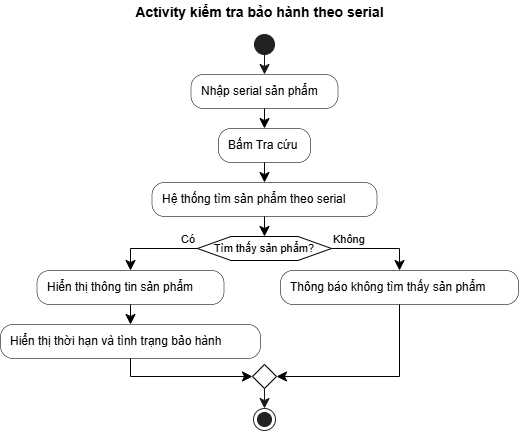

The diagram above was exported from draw.io. Its source (the exported page's mxGraphModel, read from the mxfile embedded in the PNG):
<mxGraphModel dx="773" dy="583" grid="1" gridSize="10" guides="1" tooltips="1" connect="1" arrows="1" fold="1" page="1" pageScale="1" pageWidth="850" pageHeight="1100" math="0" shadow="0">
  <root>
    <mxCell id="0" />
    <mxCell id="1" parent="0" />
    <UserObject label="" plantUmlId="start_0" plantUmlBaseStyle="ellipse;fillColor=#222222;strokeColor=#222222;" plantUmlBaseValue="" id="ExBWhAXBlnlyuNyzncdA-23">
      <mxCell style="ellipse;fillColor=#222222;strokeColor=#222222;" vertex="1" parent="1">
        <mxGeometry x="354" y="94" width="20" height="20" as="geometry" />
      </mxCell>
    </UserObject>
    <UserObject label="Nhập serial sản phẩm" plantUmlId="action_1" plantUmlBaseStyle="rounded=1;absoluteArcSize=1;arcSize=25;fillColor=#F1F1F1;strokeColor=#181818;strokeWidth=0.5;whiteSpace=wrap;fontSize=12;align=left;spacingLeft=8;" plantUmlBaseValue="Nhập serial sản phẩm" id="ExBWhAXBlnlyuNyzncdA-24">
      <mxCell style="rounded=1;absoluteArcSize=1;arcSize=25;strokeWidth=0.5;whiteSpace=wrap;fontSize=12;align=left;spacingLeft=8;" vertex="1" parent="1">
        <mxGeometry x="290.5" y="134" width="147" height="34" as="geometry" />
      </mxCell>
    </UserObject>
    <UserObject label="" plantUmlId="e_2" plantUmlBaseStyle="endArrow=classic;endSize=8;strokeColor=#181818;curved=0;rounded=0;fontSize=11;sourcePerimeterSpacing=0;targetPerimeterSpacing=0;" plantUmlBaseValue="" id="ExBWhAXBlnlyuNyzncdA-25">
      <mxCell style="endArrow=classic;endSize=8;strokeColor=#181818;curved=0;rounded=0;fontSize=11;sourcePerimeterSpacing=0;targetPerimeterSpacing=0;" edge="1" parent="1" source="ExBWhAXBlnlyuNyzncdA-23" target="ExBWhAXBlnlyuNyzncdA-24">
        <mxGeometry relative="1" as="geometry">
          <mxPoint x="364" y="114" as="sourcePoint" />
          <mxPoint x="364" y="134" as="targetPoint" />
        </mxGeometry>
      </mxCell>
    </UserObject>
    <UserObject label="Bấm Tra cứu" plantUmlId="action_3" plantUmlBaseStyle="rounded=1;absoluteArcSize=1;arcSize=25;fillColor=#F1F1F1;strokeColor=#181818;strokeWidth=0.5;whiteSpace=wrap;fontSize=12;align=left;spacingLeft=8;" plantUmlBaseValue="Bấm Tra cứu" id="ExBWhAXBlnlyuNyzncdA-26">
      <mxCell style="rounded=1;absoluteArcSize=1;arcSize=25;strokeWidth=0.5;whiteSpace=wrap;fontSize=12;align=left;spacingLeft=8;" vertex="1" parent="1">
        <mxGeometry x="318" y="188" width="92" height="34" as="geometry" />
      </mxCell>
    </UserObject>
    <UserObject label="" plantUmlId="e_4" plantUmlBaseStyle="endArrow=classic;endSize=8;strokeColor=#181818;curved=0;rounded=0;fontSize=11;sourcePerimeterSpacing=0;targetPerimeterSpacing=0;" plantUmlBaseValue="" id="ExBWhAXBlnlyuNyzncdA-27">
      <mxCell style="endArrow=classic;endSize=8;curved=0;rounded=0;fontSize=11;sourcePerimeterSpacing=0;targetPerimeterSpacing=0;" edge="1" parent="1" source="ExBWhAXBlnlyuNyzncdA-24" target="ExBWhAXBlnlyuNyzncdA-26">
        <mxGeometry relative="1" as="geometry">
          <mxPoint x="364" y="168" as="sourcePoint" />
          <mxPoint x="364" y="188" as="targetPoint" />
        </mxGeometry>
      </mxCell>
    </UserObject>
    <UserObject label="Hệ thống tìm sản phẩm theo serial" plantUmlId="action_5" plantUmlBaseStyle="rounded=1;absoluteArcSize=1;arcSize=25;fillColor=#F1F1F1;strokeColor=#181818;strokeWidth=0.5;whiteSpace=wrap;fontSize=12;align=left;spacingLeft=8;" plantUmlBaseValue="Hệ thống tìm sản phẩm theo serial" id="ExBWhAXBlnlyuNyzncdA-28">
      <mxCell style="rounded=1;absoluteArcSize=1;arcSize=25;strokeWidth=0.5;whiteSpace=wrap;fontSize=12;align=left;spacingLeft=8;" vertex="1" parent="1">
        <mxGeometry x="251.5" y="242" width="225" height="34" as="geometry" />
      </mxCell>
    </UserObject>
    <UserObject label="" plantUmlId="e_6" plantUmlBaseStyle="endArrow=classic;endSize=8;strokeColor=#181818;curved=0;rounded=0;fontSize=11;sourcePerimeterSpacing=0;targetPerimeterSpacing=0;" plantUmlBaseValue="" id="ExBWhAXBlnlyuNyzncdA-29">
      <mxCell style="endArrow=classic;endSize=8;curved=0;rounded=0;fontSize=11;sourcePerimeterSpacing=0;targetPerimeterSpacing=0;" edge="1" parent="1" source="ExBWhAXBlnlyuNyzncdA-26" target="ExBWhAXBlnlyuNyzncdA-28">
        <mxGeometry relative="1" as="geometry">
          <mxPoint x="364" y="222" as="sourcePoint" />
          <mxPoint x="364" y="242" as="targetPoint" />
        </mxGeometry>
      </mxCell>
    </UserObject>
    <UserObject label="Tìm thấy sản phẩm?" plantUmlId="diamond_8" plantUmlBaseStyle="shape=hexagon;perimeter=hexagonPerimeter2;fillColor=#F1F1F1;strokeColor=#181818;whiteSpace=wrap;fontSize=11;" plantUmlBaseValue="Tìm thấy sản phẩm?" id="ExBWhAXBlnlyuNyzncdA-30">
      <mxCell style="shape=hexagon;perimeter=hexagonPerimeter2;whiteSpace=wrap;fontSize=11;" vertex="1" parent="1">
        <mxGeometry x="297" y="296" width="134" height="24" as="geometry" />
      </mxCell>
    </UserObject>
    <UserObject label="" plantUmlId="e_9" plantUmlBaseStyle="endArrow=classic;endSize=8;strokeColor=#181818;entryX=0.5;entryY=0;entryDx=0;entryDy=0;curved=0;rounded=0;fontSize=11;sourcePerimeterSpacing=0;targetPerimeterSpacing=0;" plantUmlBaseValue="" id="ExBWhAXBlnlyuNyzncdA-31">
      <mxCell style="endArrow=classic;endSize=8;entryX=0.5;entryY=0;entryDx=0;entryDy=0;curved=0;rounded=0;fontSize=11;sourcePerimeterSpacing=0;targetPerimeterSpacing=0;" edge="1" parent="1" source="ExBWhAXBlnlyuNyzncdA-28" target="ExBWhAXBlnlyuNyzncdA-30">
        <mxGeometry relative="1" as="geometry">
          <mxPoint x="364" y="276" as="sourcePoint" />
          <mxPoint x="364" y="296" as="targetPoint" />
        </mxGeometry>
      </mxCell>
    </UserObject>
    <UserObject label="Có" plantUmlId="e_10" plantUmlBaseStyle="endArrow=classic;endSize=8;strokeColor=#181818;fontSize=11;verticalAlign=bottom;labelPosition=left;align=right;exitX=0;exitY=0.5;exitDx=0;exitDy=0;curved=0;rounded=0;sourcePerimeterSpacing=0;targetPerimeterSpacing=0;" plantUmlBaseValue="Có" id="ExBWhAXBlnlyuNyzncdA-32">
      <mxCell style="endArrow=classic;endSize=8;fontSize=11;verticalAlign=bottom;labelPosition=left;align=right;exitX=0;exitY=0.5;exitDx=0;exitDy=0;curved=0;rounded=0;sourcePerimeterSpacing=0;targetPerimeterSpacing=0;" edge="1" parent="1" source="ExBWhAXBlnlyuNyzncdA-30" target="ExBWhAXBlnlyuNyzncdA-33">
        <mxGeometry x="-1" relative="1" as="geometry">
          <Array as="points">
            <mxPoint x="230" y="308" />
          </Array>
          <mxPoint x="297" y="308" as="sourcePoint" />
          <mxPoint x="230" y="330" as="targetPoint" />
        </mxGeometry>
      </mxCell>
    </UserObject>
    <UserObject label="Hiển thị thông tin sản phẩm" plantUmlId="action_12" plantUmlBaseStyle="rounded=1;absoluteArcSize=1;arcSize=25;fillColor=#F1F1F1;strokeColor=#181818;strokeWidth=0.5;whiteSpace=wrap;fontSize=12;align=left;spacingLeft=8;" plantUmlBaseValue="Hiển thị thông tin sản phẩm" id="ExBWhAXBlnlyuNyzncdA-33">
      <mxCell style="rounded=1;absoluteArcSize=1;arcSize=25;strokeWidth=0.5;whiteSpace=wrap;fontSize=12;align=left;spacingLeft=8;" vertex="1" parent="1">
        <mxGeometry x="136.5" y="330" width="187" height="34" as="geometry" />
      </mxCell>
    </UserObject>
    <UserObject label="Hiển thị thời hạn và tình trạng bảo hành" plantUmlId="action_13" plantUmlBaseStyle="rounded=1;absoluteArcSize=1;arcSize=25;fillColor=#F1F1F1;strokeColor=#181818;strokeWidth=0.5;whiteSpace=wrap;fontSize=12;align=left;spacingLeft=8;" plantUmlBaseValue="Hiển thị thời hạn và tình trạng bảo hành" id="ExBWhAXBlnlyuNyzncdA-34">
      <mxCell style="rounded=1;absoluteArcSize=1;arcSize=25;strokeWidth=0.5;whiteSpace=wrap;fontSize=12;align=left;spacingLeft=8;" vertex="1" parent="1">
        <mxGeometry x="100" y="384" width="260" height="34" as="geometry" />
      </mxCell>
    </UserObject>
    <UserObject label="" plantUmlId="e_14" plantUmlBaseStyle="endArrow=classic;endSize=8;strokeColor=#181818;curved=0;rounded=0;fontSize=11;sourcePerimeterSpacing=0;targetPerimeterSpacing=0;" plantUmlBaseValue="" id="ExBWhAXBlnlyuNyzncdA-35">
      <mxCell style="endArrow=classic;endSize=8;curved=0;rounded=0;fontSize=11;sourcePerimeterSpacing=0;targetPerimeterSpacing=0;" edge="1" parent="1" source="ExBWhAXBlnlyuNyzncdA-33" target="ExBWhAXBlnlyuNyzncdA-34">
        <mxGeometry relative="1" as="geometry">
          <mxPoint x="230" y="364" as="sourcePoint" />
          <mxPoint x="230" y="384" as="targetPoint" />
        </mxGeometry>
      </mxCell>
    </UserObject>
    <UserObject label="Không" plantUmlId="e_15" plantUmlBaseStyle="endArrow=classic;endSize=8;strokeColor=#181818;fontSize=11;verticalAlign=bottom;labelPosition=right;align=left;exitX=1;exitY=0.5;exitDx=0;exitDy=0;curved=0;rounded=0;sourcePerimeterSpacing=0;targetPerimeterSpacing=0;" plantUmlBaseValue="Không" id="ExBWhAXBlnlyuNyzncdA-36">
      <mxCell style="endArrow=classic;endSize=8;fontSize=11;verticalAlign=bottom;labelPosition=right;align=left;exitX=1;exitY=0.5;exitDx=0;exitDy=0;curved=0;rounded=0;sourcePerimeterSpacing=0;targetPerimeterSpacing=0;" edge="1" parent="1" source="ExBWhAXBlnlyuNyzncdA-30" target="ExBWhAXBlnlyuNyzncdA-37">
        <mxGeometry x="-1" relative="1" as="geometry">
          <Array as="points">
            <mxPoint x="499" y="308" />
          </Array>
          <mxPoint x="431" y="308" as="sourcePoint" />
          <mxPoint x="499" y="330" as="targetPoint" />
        </mxGeometry>
      </mxCell>
    </UserObject>
    <UserObject label="Thông báo không tìm thấy sản phẩm" plantUmlId="action_17" plantUmlBaseStyle="rounded=1;absoluteArcSize=1;arcSize=25;fillColor=#F1F1F1;strokeColor=#181818;strokeWidth=0.5;whiteSpace=wrap;fontSize=12;align=left;spacingLeft=8;" plantUmlBaseValue="Thông báo không tìm thấy sản phẩm" id="ExBWhAXBlnlyuNyzncdA-37">
      <mxCell style="rounded=1;absoluteArcSize=1;arcSize=25;strokeWidth=0.5;whiteSpace=wrap;fontSize=12;align=left;spacingLeft=8;" vertex="1" parent="1">
        <mxGeometry x="380" y="330" width="238" height="34" as="geometry" />
      </mxCell>
    </UserObject>
    <UserObject label="" plantUmlId="merge_18" plantUmlBaseStyle="rhombus;fillColor=#F1F1F1;strokeColor=#181818;" plantUmlBaseValue="" id="ExBWhAXBlnlyuNyzncdA-38">
      <mxCell style="rhombus;" vertex="1" parent="1">
        <mxGeometry x="352" y="424" width="24" height="24" as="geometry" />
      </mxCell>
    </UserObject>
    <UserObject label="" plantUmlId="e_19" plantUmlBaseStyle="endArrow=classic;endSize=8;strokeColor=#181818;entryX=0;entryY=0.5;entryDx=0;entryDy=0;curved=0;rounded=0;fontSize=11;sourcePerimeterSpacing=0;targetPerimeterSpacing=0;" plantUmlBaseValue="" id="ExBWhAXBlnlyuNyzncdA-39">
      <mxCell style="endArrow=classic;endSize=8;entryX=0;entryY=0.5;entryDx=0;entryDy=0;curved=0;rounded=0;fontSize=11;sourcePerimeterSpacing=0;targetPerimeterSpacing=0;" edge="1" parent="1" source="ExBWhAXBlnlyuNyzncdA-34" target="ExBWhAXBlnlyuNyzncdA-38">
        <mxGeometry relative="1" as="geometry">
          <Array as="points">
            <mxPoint x="230" y="436" />
          </Array>
          <mxPoint x="230" y="418" as="sourcePoint" />
          <mxPoint x="352" y="436" as="targetPoint" />
        </mxGeometry>
      </mxCell>
    </UserObject>
    <UserObject label="" plantUmlId="e_21" plantUmlBaseStyle="endArrow=classic;endSize=8;strokeColor=#181818;entryX=1;entryY=0.5;entryDx=0;entryDy=0;curved=0;rounded=0;fontSize=11;sourcePerimeterSpacing=0;targetPerimeterSpacing=0;" plantUmlBaseValue="" id="ExBWhAXBlnlyuNyzncdA-40">
      <mxCell style="endArrow=classic;endSize=8;entryX=1;entryY=0.5;entryDx=0;entryDy=0;curved=0;rounded=0;fontSize=11;sourcePerimeterSpacing=0;targetPerimeterSpacing=0;" edge="1" parent="1" source="ExBWhAXBlnlyuNyzncdA-37" target="ExBWhAXBlnlyuNyzncdA-38">
        <mxGeometry relative="1" as="geometry">
          <Array as="points">
            <mxPoint x="499" y="436" />
          </Array>
          <mxPoint x="499" y="364" as="sourcePoint" />
          <mxPoint x="376" y="436" as="targetPoint" />
        </mxGeometry>
      </mxCell>
    </UserObject>
    <UserObject label="" plantUmlId="stop_23" plantUmlBaseStyle="ellipse;shape=endState;fillColor=#222222;strokeColor=#222222;" plantUmlBaseValue="" id="ExBWhAXBlnlyuNyzncdA-41">
      <mxCell style="ellipse;shape=endState;fillColor=#222222;strokeColor=#222222;" vertex="1" parent="1">
        <mxGeometry x="353" y="468" width="22" height="22" as="geometry" />
      </mxCell>
    </UserObject>
    <UserObject label="" plantUmlId="e_24" plantUmlBaseStyle="endArrow=classic;endSize=8;strokeColor=#181818;exitX=0.5;exitY=1;exitDx=0;exitDy=0;curved=0;rounded=0;fontSize=11;sourcePerimeterSpacing=0;targetPerimeterSpacing=0;" plantUmlBaseValue="" id="ExBWhAXBlnlyuNyzncdA-42">
      <mxCell style="endArrow=classic;endSize=8;strokeColor=#181818;exitX=0.5;exitY=1;exitDx=0;exitDy=0;curved=0;rounded=0;fontSize=11;sourcePerimeterSpacing=0;targetPerimeterSpacing=0;" edge="1" parent="1" source="ExBWhAXBlnlyuNyzncdA-38" target="ExBWhAXBlnlyuNyzncdA-41">
        <mxGeometry relative="1" as="geometry">
          <mxPoint x="364" y="448" as="sourcePoint" />
          <mxPoint x="364" y="468" as="targetPoint" />
        </mxGeometry>
      </mxCell>
    </UserObject>
    <UserObject label="Activity kiểm tra bảo hành theo serial" plantUmlId="title_0" plantUmlBaseStyle="text;html=1;fillColor=none;strokeColor=none;fontSize=14;fontStyle=1;fontColor=#000000;align=center;verticalAlign=middle;whiteSpace=wrap;" plantUmlBaseValue="Activity kiểm tra bảo hành theo serial" id="ExBWhAXBlnlyuNyzncdA-43">
      <mxCell style="text;html=1;fillColor=none;strokeColor=none;fontSize=14;fontStyle=1;fontColor=#000000;align=center;verticalAlign=middle;whiteSpace=wrap;" vertex="1" parent="1">
        <mxGeometry x="217.5" y="60" width="283" height="24" as="geometry" />
      </mxCell>
    </UserObject>
  </root>
</mxGraphModel>